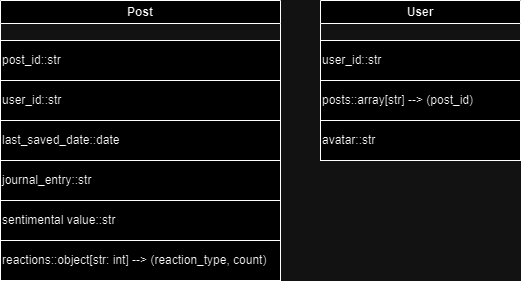

The diagram above was exported from draw.io. Its source (the exported page's mxGraphModel, read from the mxfile embedded in the PNG):
<mxGraphModel dx="1120" dy="426" grid="1" gridSize="10" guides="1" tooltips="1" connect="1" arrows="1" fold="1" page="1" pageScale="1" pageWidth="827" pageHeight="1169" math="0" shadow="0">
  <root>
    <mxCell id="0" />
    <mxCell id="1" parent="0" />
    <mxCell id="7AYw6wz4VhzLSja3iv1t-9" value="Post" style="swimlane;whiteSpace=wrap;html=1;" vertex="1" parent="1">
      <mxGeometry x="120" y="120" width="280" height="280" as="geometry" />
    </mxCell>
    <mxCell id="7AYw6wz4VhzLSja3iv1t-10" value="post_id::str" style="rounded=0;whiteSpace=wrap;html=1;align=left;" vertex="1" parent="7AYw6wz4VhzLSja3iv1t-9">
      <mxGeometry y="40" width="280" height="40" as="geometry" />
    </mxCell>
    <mxCell id="7AYw6wz4VhzLSja3iv1t-11" value="user_id::str" style="rounded=0;whiteSpace=wrap;html=1;align=left;" vertex="1" parent="7AYw6wz4VhzLSja3iv1t-9">
      <mxGeometry y="80" width="280" height="40" as="geometry" />
    </mxCell>
    <mxCell id="7AYw6wz4VhzLSja3iv1t-12" value="last_saved_date::date" style="rounded=0;whiteSpace=wrap;html=1;align=left;" vertex="1" parent="7AYw6wz4VhzLSja3iv1t-9">
      <mxGeometry y="120" width="280" height="40" as="geometry" />
    </mxCell>
    <mxCell id="7AYw6wz4VhzLSja3iv1t-13" value="journal_entry::str" style="rounded=0;whiteSpace=wrap;html=1;align=left;" vertex="1" parent="7AYw6wz4VhzLSja3iv1t-9">
      <mxGeometry y="160" width="280" height="40" as="geometry" />
    </mxCell>
    <mxCell id="7AYw6wz4VhzLSja3iv1t-14" value="sentimental value::str" style="rounded=0;whiteSpace=wrap;html=1;align=left;" vertex="1" parent="7AYw6wz4VhzLSja3iv1t-9">
      <mxGeometry y="200" width="280" height="40" as="geometry" />
    </mxCell>
    <mxCell id="7AYw6wz4VhzLSja3iv1t-21" value="reactions::object[str: int] --&amp;gt; (reaction_type, count)" style="rounded=0;whiteSpace=wrap;html=1;align=left;" vertex="1" parent="7AYw6wz4VhzLSja3iv1t-9">
      <mxGeometry y="240" width="280" height="40" as="geometry" />
    </mxCell>
    <mxCell id="7AYw6wz4VhzLSja3iv1t-15" value="User" style="swimlane;whiteSpace=wrap;html=1;" vertex="1" parent="1">
      <mxGeometry x="440" y="120" width="200" height="160" as="geometry" />
    </mxCell>
    <mxCell id="7AYw6wz4VhzLSja3iv1t-16" value="user_id::str" style="rounded=0;whiteSpace=wrap;html=1;align=left;" vertex="1" parent="7AYw6wz4VhzLSja3iv1t-15">
      <mxGeometry y="40" width="200" height="40" as="geometry" />
    </mxCell>
    <mxCell id="7AYw6wz4VhzLSja3iv1t-17" value="posts::array[str] --&amp;gt; (post_id)" style="rounded=0;whiteSpace=wrap;html=1;align=left;" vertex="1" parent="7AYw6wz4VhzLSja3iv1t-15">
      <mxGeometry y="80" width="200" height="40" as="geometry" />
    </mxCell>
    <mxCell id="7AYw6wz4VhzLSja3iv1t-18" value="avatar::str" style="rounded=0;whiteSpace=wrap;html=1;align=left;" vertex="1" parent="7AYw6wz4VhzLSja3iv1t-15">
      <mxGeometry y="120" width="200" height="40" as="geometry" />
    </mxCell>
  </root>
</mxGraphModel>